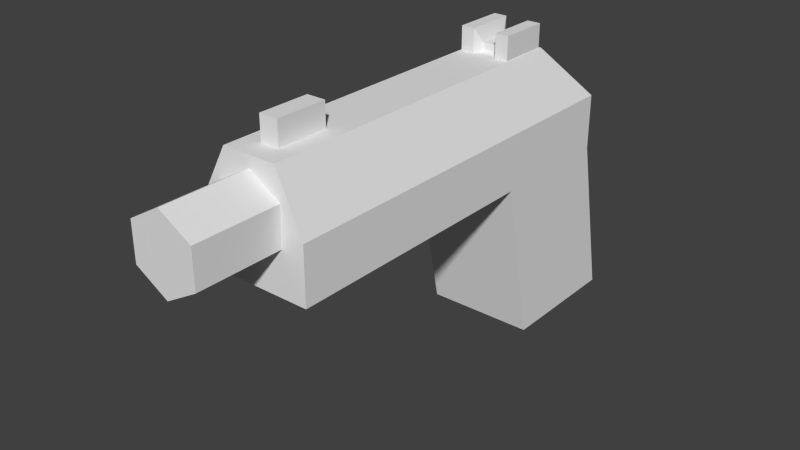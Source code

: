# Source: Pistola.blend  (saved by Blender 2.76.0; exported with 4.5.12 LTS)
import bpy
from mathutils import Matrix  # noqa: F401  (used for matrix-valued properties, if any)

bpy.ops.wm.read_factory_settings(use_empty=True)
scene = bpy.context.scene
scene.name = 'Scene'

# ---- collections
col_collection_1 = bpy.data.collections.new('Collection 1'); scene.collection.children.link(col_collection_1)

# ---- materials (node trees are filled in below, after node groups)
mat_pistol = bpy.data.materials.new('Pistol')
mat_pistol.alpha_threshold = 0.0
mat_pistol.use_transparent_shadow = False
mat_pistol.roughness = 0.5

# ---- material node trees

# ---- world
world_world = bpy.data.worlds.new('World'); scene.world = world_world
world_world.color = (0.05088, 0.05088, 0.05088)
world_world.use_sun_shadow = False
world_world.sun_shadow_jitter_overblur = 0.0
world_world.cycles.sampling_method = 'MANUAL'
world_world.cycles.sample_map_resolution = 256

# ---- meshes
me_cube_001 = bpy.data.meshes.new('Cube.001')
me_cube_001.from_pydata([(-0.3572, -1.604, 0.4164), (-0.174, -1.59, 1.131), (-0.3572, 0.9884, 0.4164), (-0.174, 0.6538, 1.131), (0.3572, -1.604, 0.4164), (0.174, -1.59, 1.131), (0.3572, 0.9884, 0.4164), (0.174, 0.6538, 1.131), (-0.3572, -1.604, 0.7736), (-0.3572, 0.9884, 0.7736), (0.3572, 0.9884, 0.7736), (0.3572, -1.604, 0.7736), (-0.3572, 0.1345, 0.4164), (0.3572, 0.1345, 0.4164), (0.3572, 1.216, -0.6635), (-0.3572, 1.216, -0.6635), (0.3572, 0.3617, -0.6635), (-0.3572, 0.3617, -0.6635), (0.0, -1.318, 1.059), (0.0, -2.145, 1.059), (0.2098, -1.318, 0.9376), (0.2098, -2.145, 0.9376), (0.2098, -1.318, 0.6953), (0.2098, -2.145, 0.6953), (-2.118e-08, -1.318, 0.5742), (-2.118e-08, -2.145, 0.5742), (-0.2098, -1.318, 0.6953), (-0.2098, -2.145, 0.6953), (-0.2098, -1.318, 0.9376), (-0.2098, -2.145, 0.9376), (-0.162, 0.3056, 1.115), (-0.162, 0.3056, 1.285), (-0.162, 0.6364, 1.115), (-0.162, 0.6364, 1.285), (0.1688, 0.3056, 1.115), (0.1688, 0.3056, 1.285), (0.1688, 0.6364, 1.115), (0.1688, 0.6364, 1.285), (-0.05774, -1.451, 1.115), (-0.05774, -1.451, 1.285), (-0.05774, -1.12, 1.115), (-0.05774, -1.12, 1.285), (0.06455, -1.451, 1.115), (0.06455, -1.451, 1.285), (0.06455, -1.12, 1.115), (0.06455, -1.12, 1.285), (-0.07463, 0.6364, 1.285), (-0.07463, 0.6364, 1.115), (-0.07463, 0.3056, 1.285), (-0.07463, 0.3056, 1.115), (0.08106, 0.6364, 1.285), (0.08106, 0.3056, 1.115), (0.08106, 0.6364, 1.115), (0.08106, 0.3056, 1.285), (0.05199, 0.5746, 1.145), (-0.04556, 0.5746, 1.145), (0.05199, 0.3673, 1.191), (-0.04556, 0.3673, 1.191), (-0.04556, 0.5746, 1.191), (-0.04556, 0.3673, 1.145), (0.05199, 0.5746, 1.191), (0.05199, 0.3673, 1.145)], [], [(8, 9, 2, 12, 0), (9, 10, 6, 2), (10, 11, 4, 13, 6), (11, 8, 0, 4), (2, 6, 14, 15), (5, 7, 3, 1), (5, 1, 8, 11), (7, 5, 11, 10), (3, 7, 10, 9), (1, 3, 9, 8), (0, 12, 13, 4), (17, 15, 14, 16), (13, 12, 17, 16), (6, 13, 16, 14), (12, 2, 15, 17), (18, 19, 21, 20), (20, 21, 23, 22), (22, 23, 25, 24), (24, 25, 27, 26), (21, 19, 29, 27, 25, 23), (28, 29, 19, 18), (26, 27, 29, 28), (31, 33, 32, 30), (50, 37, 36, 52), (37, 35, 34, 36), (48, 31, 30, 49), (39, 41, 40, 38), (48, 46, 33, 31), (41, 45, 44, 40), (45, 43, 42, 44), (43, 39, 38, 42), (43, 45, 41, 39), (53, 50, 60, 56), (48, 49, 59, 57), (33, 46, 47, 32), (35, 53, 51, 34), (35, 37, 50, 53), (51, 53, 56, 61), (56, 60, 58, 57), (56, 57, 59, 61), (58, 60, 54, 55), (52, 47, 55, 54), (49, 51, 61, 59), (47, 46, 58, 55), (46, 48, 57, 58), (50, 52, 54, 60)])
_uv = me_cube_001.uv_layers.new(name='UVMap')
_uv.uv.foreach_set('vector', [0.08055, 0.6825, 0.08055, 0.05501, 0.1565, 0.05501, 0.1565, 0.2617, 0.1565, 0.6825, 0.9255, 0.3477, 0.7725, 0.3477, 0.7725, 0.2655, 0.9255, 0.2655, 0.4668, 0.6275, 0.4668, 2.886e-08, 0.5428, 0.0, 0.5428, 0.4208, 0.5428, 0.6275, 0.3824, 0.6825, 0.3824, 0.8555, 0.306, 0.8555, 0.306, 0.6825, 0.9255, 0.2655, 0.7725, 0.2655, 0.7725, 2.886e-08, 0.9255, 0.0, 0.9255, 0.5431, 0.9255, 2.886e-08, 1.0, 0.0, 1.0, 0.5431, 0.4587, 0.7269, 0.4587, 0.8111, 0.3824, 0.8555, 0.3824, 0.6825, 0.3862, 0.5465, 0.3862, 0.003452, 0.4668, 2.886e-08, 0.4668, 0.6275, 0.8862, 0.4551, 0.8117, 0.4551, 0.7725, 0.3477, 0.9255, 0.3477, 5.106e-08, 0.6791, 0.0, 0.136, 0.08055, 0.05501, 0.08055, 0.6825, 0.7725, 0.8759, 0.7725, 0.4551, 0.9255, 0.4551, 0.9255, 0.8759, 0.153, 0.8892, 0.153, 0.6825, 0.306, 0.6825, 0.306, 0.8892, 0.0, 0.6825, 0.153, 0.6825, 0.153, 0.946, 1.915e-08, 0.946, 0.5428, 0.6275, 0.5428, 0.4208, 0.7725, 0.4758, 0.7725, 0.6825, 0.1565, 0.2617, 0.1565, 0.05501, 0.3862, 0.0, 0.3862, 0.2067, 0.5037, 0.8827, 0.5037, 0.6825, 0.5486, 0.6825, 0.5486, 0.8827, 0.6385, 1.0, 0.6385, 0.7998, 0.69, 0.7998, 0.69, 1.0, 0.6385, 0.6825, 0.6385, 0.8827, 0.5935, 0.8827, 0.5935, 0.6825, 0.5935, 0.6825, 0.5935, 0.8827, 0.5486, 0.8827, 0.5486, 0.6825, 0.6385, 0.7705, 0.6385, 0.7119, 0.6834, 0.6825, 0.7283, 0.7118, 0.7283, 0.7704, 0.6834, 0.7998, 0.4587, 0.8827, 0.4587, 0.6825, 0.5037, 0.6825, 0.5037, 0.8827, 0.7415, 0.7998, 0.7415, 1.0, 0.69, 1.0, 0.69, 0.7998, 0.2683, 0.4282, 0.2683, 0.3208, 0.3184, 0.3208, 0.3184, 0.4282, 0.3427, 0.4834, 0.3686, 0.4834, 0.3686, 0.5385, 0.3427, 0.5385, 0.2667, 0.4282, 0.2667, 0.5356, 0.2166, 0.5356, 0.2166, 0.4282, 0.3529, 0.4282, 0.3787, 0.4282, 0.3787, 0.4834, 0.3529, 0.4834, 0.1649, 0.4282, 0.1649, 0.3208, 0.215, 0.3208, 0.215, 0.4282, 0.2667, 0.4282, 0.2667, 0.3208, 0.2683, 0.3208, 0.2683, 0.4282, 0.3184, 0.3208, 0.3545, 0.3208, 0.3545, 0.376, 0.3184, 0.376, 0.1626, 0.5356, 0.1626, 0.4282, 0.2127, 0.4282, 0.2127, 0.5356, 0.3168, 0.4282, 0.3529, 0.4282, 0.3529, 0.4834, 0.3168, 0.4834, 0.1626, 0.4282, 0.1626, 0.3208, 0.1649, 0.3208, 0.1649, 0.4282, 0.2166, 0.4282, 0.2166, 0.3208, 0.2447, 0.3409, 0.2447, 0.4082, 0.2667, 0.4282, 0.3168, 0.4282, 0.3084, 0.4483, 0.2947, 0.4483, 0.3545, 0.3208, 0.3803, 0.3208, 0.3803, 0.376, 0.3545, 0.376, 0.3168, 0.4834, 0.3427, 0.4834, 0.3427, 0.5385, 0.3168, 0.5385, 0.215, 0.4282, 0.215, 0.3208, 0.2166, 0.3208, 0.2166, 0.4282, 0.2667, 0.4282, 0.2166, 0.4282, 0.2447, 0.4082, 0.2583, 0.4082, 0.2447, 0.4082, 0.2447, 0.3409, 0.2465, 0.3409, 0.2465, 0.4082, 0.3184, 0.4171, 0.3184, 0.3854, 0.3321, 0.3854, 0.3321, 0.4171, 0.341, 0.4171, 0.341, 0.3854, 0.3547, 0.3854, 0.3547, 0.4171, 0.3636, 0.376, 0.3636, 0.4265, 0.3547, 0.4171, 0.3547, 0.3854, 0.341, 0.376, 0.341, 0.4265, 0.3321, 0.4171, 0.3321, 0.3854, 0.3168, 0.5356, 0.2667, 0.5356, 0.2947, 0.5156, 0.3084, 0.5156, 0.2667, 0.5356, 0.2667, 0.4282, 0.2947, 0.4483, 0.2947, 0.5156, 0.2166, 0.3208, 0.2667, 0.3208, 0.2583, 0.3409, 0.2447, 0.3409])
me_cube_001.materials.append(mat_pistol)
me_cube_001.use_remesh_preserve_volume = False
me_cube_001.use_remesh_preserve_attributes = False
me_cube_001.use_mirror_vertex_groups = False
me_cube_001.use_paint_bone_selection = False
me_cube_001.use_paint_mask = True
me_cube_001.update()

# ---- objects
ob_pistol = bpy.data.objects.new('Pistol', me_cube_001)

# ---- transforms, parenting, visibility, modifiers, constraints
ob_pistol.location = (0.0, 0.0, 0.0)
ob_pistol.lineart.crease_threshold = 0.0

# ---- collection membership
col_collection_1.objects.link(ob_pistol)

# ---- scene / render settings (as saved in the file)
scene.frame_start = 1; scene.frame_end = 250; scene.frame_set(1)
scene.render.engine = 'BLENDER_EEVEE_NEXT'
scene.render.resolution_percentage = 50
scene.render.dither_intensity = 0.0
scene.cycles.use_denoising = False
scene.cycles.samples = 10
scene.cycles.sampling_pattern = 'TABULATED_SOBOL'
scene.cycles.light_sampling_threshold = 0.0
scene.cycles.use_adaptive_sampling = False
scene.cycles.use_light_tree = False
scene.cycles.blur_glossy = 0.0
scene.cycles.pixel_filter_type = 'GAUSSIAN'
scene.cycles.sample_clamp_indirect = 0.0
scene.view_settings.view_transform = 'Standard'
bpy.context.view_layer.update()

# ---- added for rendering (the .blend has no active camera and no usable light): camera, sun
cam_auto = bpy.data.cameras.new('AutoCamera')
cam_auto.lens = 50.0
cam_auto.sensor_width = 36.0
cam_auto.clip_end = 1000.0
ob_auto_camera = bpy.data.objects.new('AutoCamera', cam_auto)
scene.collection.objects.link(ob_auto_camera)
ob_auto_camera.location = (3.65468, -4.85052, 3.23438)
ob_auto_camera.rotation_euler = (1.09748, -7.21219e-08, 0.694738)
scene.camera = ob_auto_camera
light_auto_sun = bpy.data.lights.new('AutoSun', 'SUN')
light_auto_sun.energy = 3.0
light_auto_sun.angle = 0.0523599
ob_auto_sun = bpy.data.objects.new('AutoSun', light_auto_sun)
scene.collection.objects.link(ob_auto_sun)
ob_auto_sun.rotation_euler = (0.872665, 0.174533, 0.523599)
bpy.context.view_layer.update()
